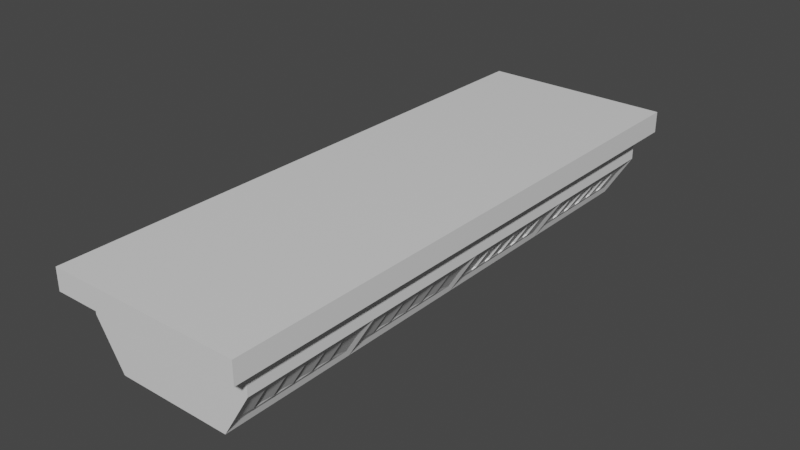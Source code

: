 # Source: kitchen_ventilator.blend  (saved by Blender 2.80.75; exported with 4.5.12 LTS)
import bpy
from mathutils import Matrix  # noqa: F401  (used for matrix-valued properties, if any)

bpy.ops.wm.read_factory_settings(use_empty=True)
scene = bpy.context.scene
scene.name = 'Scene'

# ---- materials (node trees are filled in below, after node groups)
mat_material = bpy.data.materials.new('Material')
mat_material.alpha_threshold = 0.0
mat_material.use_transparent_shadow = False
mat_material.line_color = (0.0, 0.0, 0.0, 1.0)

# ---- material node trees
mat_material.use_nodes = True; mat_material.node_tree.nodes.clear()
_N = mat_material.node_tree.nodes; _L = mat_material.node_tree.links
n0 = _N.new('ShaderNodeOutputMaterial'); n0.name = 'Material Output'; n0.location = (300, 300)
n1 = _N.new('ShaderNodeBsdfPrincipled'); n1.name = 'Principled BSDF'; n1.location = (10, 300)
n1.distribution = 'GGX'
n1.subsurface_method = 'BURLEY'
n1.inputs[2].default_value = 0.4
n1.inputs[3].default_value = 1.45
n1.inputs[27].default_value = (0.0, 0.0, 0.0, 1.0)
n1.inputs[28].default_value = 1.0
_L.new(n1.outputs[0], n0.inputs[0])
n0.is_active_output = True

# ---- world
world_world = bpy.data.worlds.new('World'); scene.world = world_world
world_world.use_nodes = True; world_world.node_tree.nodes.clear()
_N = world_world.node_tree.nodes; _L = world_world.node_tree.links
n0 = _N.new('ShaderNodeOutputWorld'); n0.name = 'World Output'; n0.location = (300, 300)
n1 = _N.new('ShaderNodeBackground'); n1.name = 'Background'; n1.location = (10, 300)
n1.inputs[0].default_value = (0.05088, 0.05088, 0.05088, 1.0)
_L.new(n1.outputs[0], n0.inputs[0])
n0.is_active_output = True
world_world.color = (0.05088, 0.05088, 0.05088)
world_world.use_sun_shadow = False
world_world.sun_shadow_jitter_overblur = 0.0

# ---- meshes
me_cube = bpy.data.meshes.new('Cube')
me_cube.from_pydata([(2.832, 8.849, 1.0), (1.92, 8.849, -0.5001), (-2.832, 8.849, 1.0), (-1.92, 8.849, -0.5001), (2.832, 8.849, 1.855), (-2.832, 8.849, 1.855), (3.221, 9.547, 1.855), (-3.221, 9.547, 1.855), (3.221, 9.547, 2.57), (-3.221, 9.547, 2.57), (-1.92, 0.0, -0.5001), (2.832, 0.0, 1.0), (-2.832, 0.0, 1.0), (1.92, 0.0, -0.5001), (2.832, 0.0, 1.855), (-2.832, 0.0, 1.855), (3.221, 0.0, 1.855), (-3.221, 0.0, 1.855), (3.221, 0.0, 2.57), (-3.221, 0.0, 2.57), (-2.832, 4.424, 1.0), (1.92, 4.424, -0.5001), (-2.832, 4.424, 1.855), (-3.221, 4.774, 1.855), (-3.221, 4.774, 2.57), (-1.92, 4.424, -0.5001), (2.832, 4.424, 1.0), (2.832, 4.424, 1.855), (3.221, 4.774, 1.855), (3.221, 4.774, 2.57), (1.995, 4.234, -0.2482), (2.643, 4.234, 0.8178), (2.643, 0.1898, 0.8178), (1.995, 0.1898, -0.2482), (1.995, 8.659, -0.2482), (2.643, 8.659, 0.8178), (2.643, 4.614, 0.8178), (1.995, 4.614, -0.2482), (2.643, 0.8639, 0.8178), (2.643, 1.538, 0.8178), (2.643, 2.212, 0.8178), (2.643, 2.886, 0.8178), (2.643, 3.56, 0.8178), (1.995, 3.56, -0.2482), (1.995, 2.886, -0.2482), (1.995, 2.212, -0.2482), (1.995, 1.538, -0.2482), (1.995, 0.8639, -0.2482), (2.643, 5.288, 0.8178), (2.643, 5.962, 0.8178), (2.643, 6.636, 0.8178), (2.643, 7.311, 0.8178), (2.643, 7.985, 0.8178), (1.995, 7.985, -0.2482), (1.995, 7.311, -0.2482), (1.995, 6.636, -0.2482), (1.995, 5.962, -0.2482), (1.995, 5.288, -0.2482), (2.518, 4.234, 0.6118), (2.12, 4.234, -0.04216), (2.12, 0.1898, -0.04216), (2.518, 0.1898, 0.6118), (2.518, 8.659, 0.6118), (2.12, 8.659, -0.04216), (2.12, 4.614, -0.04216), (2.518, 4.614, 0.6118), (2.505, 7.877, 0.6193), (2.539, 8.092, 0.599), (2.578, 7.985, 0.701), (2.3, 7.912, 0.7438), (2.141, 8.092, -0.05497), (2.108, 7.877, -0.03469), (2.069, 7.985, -0.1367), (1.903, 7.912, 0.08987), (2.505, 7.203, 0.6193), (2.539, 7.418, 0.599), (2.578, 7.311, 0.701), (2.3, 7.238, 0.7438), (2.141, 7.418, -0.05497), (2.108, 7.203, -0.03469), (2.069, 7.311, -0.1367), (1.903, 7.238, 0.08987), (2.505, 6.529, 0.6193), (2.539, 6.744, 0.599), (2.578, 6.636, 0.701), (2.3, 6.563, 0.7438), (2.141, 6.744, -0.05497), (2.108, 6.529, -0.03469), (2.069, 6.636, -0.1367), (1.903, 6.563, 0.08987), (2.505, 5.855, 0.6193), (2.539, 6.07, 0.599), (2.578, 5.962, 0.701), (2.3, 5.889, 0.7438), (2.141, 6.07, -0.05497), (2.108, 5.855, -0.03469), (2.069, 5.962, -0.1367), (1.903, 5.889, 0.08987), (2.503, 5.181, 0.6204), (2.537, 5.396, 0.6002), (2.576, 5.288, 0.7022), (2.299, 5.215, 0.745), (2.139, 5.396, -0.05381), (2.106, 5.181, -0.03352), (2.067, 5.288, -0.1355), (1.901, 5.215, 0.09104), (2.503, 3.453, 0.6204), (2.537, 3.668, 0.6002), (2.576, 3.56, 0.7022), (2.299, 3.487, 0.745), (2.139, 3.668, -0.05381), (2.106, 3.453, -0.03352), (2.067, 3.56, -0.1355), (1.901, 3.487, 0.09104), (2.505, 2.779, 0.6197), (2.538, 2.994, 0.5994), (2.577, 2.886, 0.7014), (2.3, 2.813, 0.7442), (2.141, 2.994, -0.05459), (2.107, 2.779, -0.03431), (2.068, 2.886, -0.1363), (1.902, 2.813, 0.09025), (2.505, 2.105, 0.6193), (2.539, 2.32, 0.599), (2.578, 2.212, 0.701), (2.3, 2.139, 0.7438), (2.141, 2.32, -0.05497), (2.108, 2.105, -0.03469), (2.069, 2.212, -0.1367), (1.903, 2.139, 0.08987), (2.505, 1.431, 0.6193), (2.539, 1.646, 0.599), (2.578, 1.538, 0.701), (2.3, 1.465, 0.7438), (2.141, 1.646, -0.05497), (2.108, 1.431, -0.03469), (2.069, 1.538, -0.1367), (1.903, 1.465, 0.08987), (2.505, 0.7564, 0.6193), (2.539, 0.9714, 0.599), (2.578, 0.8639, 0.701), (2.3, 0.791, 0.7438), (2.141, 0.9714, -0.05497), (2.108, 0.7564, -0.03469), (2.069, 0.8639, -0.1367), (1.903, 0.791, 0.08987)], [], [(25, 20, 2, 3), (3, 2, 0, 1), (27, 4, 6, 28), (26, 0, 4, 27), (0, 2, 5, 4), (4, 5, 7, 6), (6, 7, 9, 8), (28, 6, 8, 29), (29, 24, 19, 18), (22, 15, 17, 23), (23, 17, 19, 24), (25, 21, 13, 10), (20, 12, 15, 22), (2, 20, 22, 5), (3, 1, 21, 25), (7, 23, 24, 9), (5, 22, 23, 7), (8, 9, 24, 29), (16, 28, 29, 18), (11, 26, 27, 14), (14, 27, 28, 16), (10, 12, 20, 25), (143, 138, 61, 60), (26, 31, 58, 59, 30, 21), (11, 32, 38, 39, 40, 41, 42, 31, 26), (13, 33, 60, 61, 32, 11), (21, 30, 43, 44, 45, 46, 47, 33, 13), (103, 98, 65, 64), (0, 35, 62, 63, 34, 1), (26, 36, 48, 49, 50, 51, 52, 35, 0), (21, 37, 64, 65, 36, 26), (1, 34, 53, 54, 55, 56, 57, 37, 21), (34, 63, 70, 72, 53), (63, 62, 67, 70), (79, 74, 83, 86), (87, 82, 91, 94), (95, 90, 99, 102), (30, 59, 110, 112, 43), (59, 58, 107, 110), (119, 114, 123, 126), (127, 122, 131, 134), (135, 130, 139, 142), (138, 140, 38, 32, 61), (46, 136, 135, 142, 144, 47), (130, 132, 39, 38, 140, 139), (45, 128, 127, 134, 136, 46), (122, 124, 40, 39, 132, 131), (44, 120, 119, 126, 128, 45), (114, 116, 41, 40, 124, 123), (58, 31, 42, 108, 107), (43, 112, 111, 118, 120, 44), (111, 106, 115, 118), (98, 100, 48, 36, 65), (56, 96, 95, 102, 104, 57), (90, 92, 49, 48, 100, 99), (55, 88, 87, 94, 96, 56), (82, 84, 50, 49, 92, 91), (54, 80, 79, 86, 88, 55), (74, 76, 51, 50, 84, 83), (62, 35, 52, 68, 67), (53, 72, 71, 78, 80, 54), (71, 66, 75, 78), (106, 108, 42, 41, 116, 115), (57, 104, 103, 64, 37), (47, 144, 143, 60, 33), (66, 69, 68), (69, 67, 68), (70, 73, 72), (73, 71, 72), (74, 77, 76), (77, 75, 76), (78, 81, 80), (81, 79, 80), (82, 85, 84), (85, 83, 84), (86, 89, 88), (89, 87, 88), (90, 93, 92), (93, 91, 92), (94, 97, 96), (97, 95, 96), (98, 101, 100), (101, 99, 100), (102, 105, 104), (105, 103, 104), (106, 109, 108), (109, 107, 108), (110, 113, 112), (113, 111, 112), (114, 117, 116), (117, 115, 116), (118, 121, 120), (121, 119, 120), (122, 125, 124), (125, 123, 124), (126, 129, 128), (129, 127, 128), (130, 133, 132), (133, 131, 132), (134, 137, 136), (137, 135, 136), (138, 141, 140), (141, 139, 140), (142, 145, 144), (145, 143, 144), (66, 71, 73, 69), (69, 73, 70, 67), (74, 79, 81, 77), (77, 81, 78, 75), (82, 87, 89, 85), (85, 89, 86, 83), (90, 95, 97, 93), (93, 97, 94, 91), (98, 103, 105, 101), (101, 105, 102, 99), (106, 111, 113, 109), (109, 113, 110, 107), (114, 119, 121, 117), (117, 121, 118, 115), (122, 127, 129, 125), (125, 129, 126, 123), (130, 135, 137, 133), (133, 137, 134, 131), (138, 143, 145, 141), (141, 145, 142, 139), (66, 68, 52, 51, 76, 75)])
_uv = me_cube.uv_layers.new(name='UVMap')
_uv.uv.foreach_set('vector', [0.375, 0.6875, 0.625, 0.6875, 0.625, 0.75, 0.375, 0.75, 0.625, 0.5, 0.875, 0.5, 0.875, 0.75, 0.625, 0.75, 0.375, 0.5625, 0.375, 0.5, 0.375, 0.5, 0.375, 0.5625, 0.375, 0.5625, 0.375, 0.5, 0.375, 0.5, 0.375, 0.5625, 0.875, 0.75, 0.875, 0.5, 0.875, 0.5, 0.875, 0.75, 0.875, 0.75, 0.875, 0.5, 0.875, 0.5, 0.875, 0.75, 0.875, 0.75, 0.875, 0.5, 0.875, 0.5, 0.875, 0.75, 0.375, 0.5625, 0.375, 0.5, 0.375, 0.5, 0.375, 0.5625, 0.375, 0.0625, 0.625, 0.0625, 0.625, 0.125, 0.375, 0.125, 0.625, 0.6875, 0.625, 0.625, 0.625, 0.625, 0.625, 0.6875, 0.625, 0.6875, 0.625, 0.625, 0.625, 0.625, 0.625, 0.6875, 0.375, 0.8125, 0.625, 0.8125, 0.625, 0.875, 0.375, 0.875, 0.625, 0.6875, 0.625, 0.625, 0.625, 0.625, 0.625, 0.6875, 0.625, 0.75, 0.625, 0.6875, 0.625, 0.6875, 0.625, 0.75, 0.375, 0.75, 0.625, 0.75, 0.625, 0.8125, 0.375, 0.8125, 0.625, 0.75, 0.625, 0.6875, 0.625, 0.6875, 0.625, 0.75, 0.625, 0.75, 0.625, 0.6875, 0.625, 0.6875, 0.625, 0.75, 0.375, 0.0, 0.625, 0.0, 0.625, 0.0625, 0.375, 0.0625, 0.375, 0.625, 0.375, 0.5625, 0.375, 0.5625, 0.375, 0.625, 0.375, 0.625, 0.375, 0.5625, 0.375, 0.5625, 0.375, 0.625, 0.375, 0.625, 0.375, 0.5625, 0.375, 0.5625, 0.375, 0.625, 0.375, 0.625, 0.625, 0.625, 0.625, 0.6875, 0.375, 0.6875, 0.2083, 0.6162, 0.2917, 0.6162, 0.2917, 0.625, 0.2083, 0.625, 0.375, 0.5625, 0.375, 0.5625, 0.2917, 0.5625, 0.2083, 0.5625, 0.125, 0.5625, 0.125, 0.5625, 0.375, 0.625, 0.375, 0.625, 0.375, 0.6146, 0.375, 0.6042, 0.375, 0.5938, 0.375, 0.5833, 0.375, 0.5729, 0.375, 0.5625, 0.375, 0.5625, 0.125, 0.625, 0.125, 0.625, 0.2083, 0.625, 0.2917, 0.625, 0.375, 0.625, 0.375, 0.625, 0.125, 0.5625, 0.125, 0.5625, 0.125, 0.5729, 0.125, 0.5833, 0.125, 0.5938, 0.125, 0.6042, 0.125, 0.6146, 0.125, 0.625, 0.125, 0.625, 0.2083, 0.5537, 0.2917, 0.5537, 0.2917, 0.5625, 0.2083, 0.5625, 0.375, 0.5, 0.375, 0.5, 0.2917, 0.5, 0.2083, 0.5, 0.125, 0.5, 0.125, 0.5, 0.375, 0.5625, 0.375, 0.5625, 0.375, 0.5521, 0.375, 0.5417, 0.375, 0.5312, 0.375, 0.5208, 0.375, 0.5104, 0.375, 0.5, 0.375, 0.5, 0.125, 0.5625, 0.125, 0.5625, 0.2083, 0.5625, 0.2917, 0.5625, 0.375, 0.5625, 0.375, 0.5625, 0.125, 0.5, 0.125, 0.5, 0.125, 0.5104, 0.125, 0.5208, 0.125, 0.5312, 0.125, 0.5417, 0.125, 0.5521, 0.125, 0.5625, 0.125, 0.5625, 0.125, 0.5, 0.2083, 0.5, 0.2083, 0.5088, 0.1712, 0.5104, 0.125, 0.5104, 0.2083, 0.5, 0.2917, 0.5, 0.2917, 0.5088, 0.2083, 0.5088, 0.2083, 0.5225, 0.2917, 0.5225, 0.2917, 0.5296, 0.2083, 0.5296, 0.2083, 0.5329, 0.2917, 0.5329, 0.2917, 0.54, 0.2083, 0.54, 0.2083, 0.5433, 0.2917, 0.5433, 0.2917, 0.5504, 0.2083, 0.5504, 0.125, 0.5625, 0.2083, 0.5625, 0.2083, 0.5713, 0.1712, 0.5729, 0.125, 0.5729, 0.2083, 0.5625, 0.2917, 0.5625, 0.2917, 0.5713, 0.2083, 0.5713, 0.2083, 0.585, 0.2917, 0.585, 0.2917, 0.5921, 0.2083, 0.5921, 0.2083, 0.5954, 0.2917, 0.5954, 0.2917, 0.6025, 0.2083, 0.6025, 0.2083, 0.6058, 0.2917, 0.6058, 0.2917, 0.6129, 0.2083, 0.6129, 0.2917, 0.6162, 0.3288, 0.6146, 0.375, 0.6146, 0.375, 0.625, 0.2917, 0.625, 0.125, 0.6042, 0.1712, 0.6042, 0.2083, 0.6058, 0.2083, 0.6129, 0.1712, 0.6146, 0.125, 0.6146, 0.2917, 0.6058, 0.3288, 0.6042, 0.375, 0.6042, 0.375, 0.6146, 0.3288, 0.6146, 0.2917, 0.6129, 0.125, 0.5938, 0.1712, 0.5938, 0.2083, 0.5954, 0.2083, 0.6025, 0.1712, 0.6042, 0.125, 0.6042, 0.2917, 0.5954, 0.3288, 0.5938, 0.375, 0.5938, 0.375, 0.6042, 0.3288, 0.6042, 0.2917, 0.6025, 0.125, 0.5833, 0.1712, 0.5833, 0.2083, 0.585, 0.2083, 0.5921, 0.1712, 0.5938, 0.125, 0.5938, 0.2917, 0.585, 0.3288, 0.5833, 0.375, 0.5833, 0.375, 0.5938, 0.3288, 0.5938, 0.2917, 0.5921, 0.2917, 0.5625, 0.375, 0.5625, 0.375, 0.5729, 0.3288, 0.5729, 0.2917, 0.5713, 0.125, 0.5729, 0.1712, 0.5729, 0.2083, 0.5746, 0.2083, 0.5817, 0.1712, 0.5833, 0.125, 0.5833, 0.2083, 0.5746, 0.2917, 0.5746, 0.2917, 0.5817, 0.2083, 0.5817, 0.2917, 0.5537, 0.3288, 0.5521, 0.375, 0.5521, 0.375, 0.5625, 0.2917, 0.5625, 0.125, 0.5417, 0.1712, 0.5417, 0.2083, 0.5433, 0.2083, 0.5504, 0.1712, 0.5521, 0.125, 0.5521, 0.2917, 0.5433, 0.3288, 0.5417, 0.375, 0.5417, 0.375, 0.5521, 0.3288, 0.5521, 0.2917, 0.5504, 0.125, 0.5312, 0.1712, 0.5312, 0.2083, 0.5329, 0.2083, 0.54, 0.1712, 0.5417, 0.125, 0.5417, 0.2917, 0.5329, 0.3288, 0.5312, 0.375, 0.5312, 0.375, 0.5417, 0.3288, 0.5417, 0.2917, 0.54, 0.125, 0.5208, 0.1712, 0.5208, 0.2083, 0.5225, 0.2083, 0.5296, 0.1712, 0.5312, 0.125, 0.5312, 0.2917, 0.5225, 0.3288, 0.5208, 0.375, 0.5208, 0.375, 0.5312, 0.3288, 0.5312, 0.2917, 0.5296, 0.2917, 0.5, 0.375, 0.5, 0.375, 0.5104, 0.3288, 0.5104, 0.2917, 0.5088, 0.125, 0.5104, 0.1712, 0.5104, 0.2083, 0.5121, 0.2083, 0.5192, 0.1712, 0.5208, 0.125, 0.5208, 0.2083, 0.5121, 0.2917, 0.5121, 0.2917, 0.5192, 0.2083, 0.5192, 0.2917, 0.5746, 0.3288, 0.5729, 0.375, 0.5729, 0.375, 0.5833, 0.3288, 0.5833, 0.2917, 0.5817, 0.125, 0.5521, 0.1712, 0.5521, 0.2083, 0.5537, 0.2083, 0.5625, 0.125, 0.5625, 0.125, 0.6146, 0.1712, 0.6146, 0.2083, 0.6162, 0.2083, 0.625, 0.125, 0.625, 0.2917, 0.5121, 0.2917, 0.5104, 0.3288, 0.5104, 0.2917, 0.5104, 0.2917, 0.5088, 0.3288, 0.5104, 0.2083, 0.5088, 0.2083, 0.5104, 0.1712, 0.5104, 0.2083, 0.5104, 0.2083, 0.5121, 0.1712, 0.5104, 0.2917, 0.5225, 0.2917, 0.5208, 0.3288, 0.5208, 0.2917, 0.5208, 0.2917, 0.5192, 0.3288, 0.5208, 0.2083, 0.5192, 0.2083, 0.5208, 0.1712, 0.5208, 0.2083, 0.5208, 0.2083, 0.5225, 0.1712, 0.5208, 0.2917, 0.5329, 0.2917, 0.5312, 0.3288, 0.5312, 0.2917, 0.5312, 0.2917, 0.5296, 0.3288, 0.5312, 0.2083, 0.5296, 0.2083, 0.5312, 0.1712, 0.5312, 0.2083, 0.5312, 0.2083, 0.5329, 0.1712, 0.5312, 0.2917, 0.5433, 0.2917, 0.5417, 0.3288, 0.5417, 0.2917, 0.5417, 0.2917, 0.54, 0.3288, 0.5417, 0.2083, 0.54, 0.2083, 0.5417, 0.1712, 0.5417, 0.2083, 0.5417, 0.2083, 0.5433, 0.1712, 0.5417, 0.2917, 0.5537, 0.2917, 0.5521, 0.3288, 0.5521, 0.2917, 0.5521, 0.2917, 0.5504, 0.3288, 0.5521, 0.2083, 0.5504, 0.2083, 0.5521, 0.1712, 0.5521, 0.2083, 0.5521, 0.2083, 0.5537, 0.1712, 0.5521, 0.2917, 0.5746, 0.2917, 0.5729, 0.3288, 0.5729, 0.2917, 0.5729, 0.2917, 0.5713, 0.3288, 0.5729, 0.2083, 0.5713, 0.2083, 0.5729, 0.1712, 0.5729, 0.2083, 0.5729, 0.2083, 0.5746, 0.1712, 0.5729, 0.2917, 0.585, 0.2917, 0.5833, 0.3288, 0.5833, 0.2917, 0.5833, 0.2917, 0.5817, 0.3288, 0.5833, 0.2083, 0.5817, 0.2083, 0.5833, 0.1712, 0.5833, 0.2083, 0.5833, 0.2083, 0.585, 0.1712, 0.5833, 0.2917, 0.5954, 0.2917, 0.5938, 0.3288, 0.5938, 0.2917, 0.5938, 0.2917, 0.5921, 0.3288, 0.5938, 0.2083, 0.5921, 0.2083, 0.5938, 0.1712, 0.5938, 0.2083, 0.5938, 0.2083, 0.5954, 0.1712, 0.5938, 0.2917, 0.6058, 0.2917, 0.6042, 0.3288, 0.6042, 0.2917, 0.6042, 0.2917, 0.6025, 0.3288, 0.6042, 0.2083, 0.6025, 0.2083, 0.6042, 0.1712, 0.6042, 0.2083, 0.6042, 0.2083, 0.6058, 0.1712, 0.6042, 0.2917, 0.6162, 0.2917, 0.6146, 0.3288, 0.6146, 0.2917, 0.6146, 0.2917, 0.6129, 0.3288, 0.6146, 0.2083, 0.6129, 0.2083, 0.6146, 0.1712, 0.6146, 0.2083, 0.6146, 0.2083, 0.6162, 0.1712, 0.6146, 0.2917, 0.5121, 0.2083, 0.5121, 0.2083, 0.5104, 0.2917, 0.5104, 0.2917, 0.5104, 0.2083, 0.5104, 0.2083, 0.5088, 0.2917, 0.5088, 0.2917, 0.5225, 0.2083, 0.5225, 0.2083, 0.5208, 0.2917, 0.5208, 0.2917, 0.5208, 0.2083, 0.5208, 0.2083, 0.5192, 0.2917, 0.5192, 0.2917, 0.5329, 0.2083, 0.5329, 0.2083, 0.5312, 0.2917, 0.5312, 0.2917, 0.5312, 0.2083, 0.5312, 0.2083, 0.5296, 0.2917, 0.5296, 0.2917, 0.5433, 0.2083, 0.5433, 0.2083, 0.5417, 0.2917, 0.5417, 0.2917, 0.5417, 0.2083, 0.5417, 0.2083, 0.54, 0.2917, 0.54, 0.2917, 0.5537, 0.2083, 0.5537, 0.2083, 0.5521, 0.2917, 0.5521, 0.2917, 0.5521, 0.2083, 0.5521, 0.2083, 0.5504, 0.2917, 0.5504, 0.2917, 0.5746, 0.2083, 0.5746, 0.2083, 0.5729, 0.2917, 0.5729, 0.2917, 0.5729, 0.2083, 0.5729, 0.2083, 0.5713, 0.2917, 0.5713, 0.2917, 0.585, 0.2083, 0.585, 0.2083, 0.5833, 0.2917, 0.5833, 0.2917, 0.5833, 0.2083, 0.5833, 0.2083, 0.5817, 0.2917, 0.5817, 0.2917, 0.5954, 0.2083, 0.5954, 0.2083, 0.5938, 0.2917, 0.5938, 0.2917, 0.5938, 0.2083, 0.5938, 0.2083, 0.5921, 0.2917, 0.5921, 0.2917, 0.6058, 0.2083, 0.6058, 0.2083, 0.6042, 0.2917, 0.6042, 0.2917, 0.6042, 0.2083, 0.6042, 0.2083, 0.6025, 0.2917, 0.6025, 0.2917, 0.6162, 0.2083, 0.6162, 0.2083, 0.6146, 0.2917, 0.6146, 0.2917, 0.6146, 0.2083, 0.6146, 0.2083, 0.6129, 0.2917, 0.6129, 0.2917, 0.5121, 0.3288, 0.5104, 0.375, 0.5104, 0.375, 0.5208, 0.3288, 0.5208, 0.2917, 0.5192])
me_cube.materials.append(mat_material)
me_cube.use_remesh_preserve_volume = False
me_cube.use_remesh_preserve_attributes = False
me_cube.use_mirror_vertex_groups = False
me_cube.update()

# ---- objects
ob_cube = bpy.data.objects.new('Cube', me_cube)

# ---- transforms, parenting, visibility, modifiers, constraints
ob_cube.location = (0.0, 0.0, 0.0)
ob_cube.lock_rotations_4d = False
ob_cube.empty_display_type = 'ARROWS'
ob_cube.lineart.crease_threshold = 0.0
_m = ob_cube.modifiers.new('Mirror', 'MIRROR')
_m.use_axis = (False, True, False)

# ---- collection membership
scene.collection.objects.link(ob_cube)

# ---- scene / render settings (as saved in the file)
scene.frame_start = 1; scene.frame_end = 250; scene.frame_set(1)
scene.render.engine = 'BLENDER_EEVEE_NEXT'
scene.cycles.use_denoising = False
scene.cycles.samples = 128
scene.cycles.sampling_pattern = 'TABULATED_SOBOL'
scene.cycles.use_adaptive_sampling = False
scene.cycles.use_light_tree = False
scene.view_settings.view_transform = 'Filmic'
bpy.context.view_layer.update()

# ---- added for rendering (the .blend has no active camera and no usable light): camera, sun
cam_auto = bpy.data.cameras.new('AutoCamera')
cam_auto.lens = 50.0
cam_auto.sensor_width = 36.0
cam_auto.clip_end = 1000.0
ob_auto_camera = bpy.data.objects.new('AutoCamera', cam_auto)
scene.collection.objects.link(ob_auto_camera)
ob_auto_camera.location = (18.8595, -22.6314, 16.1224)
ob_auto_camera.rotation_euler = (1.09748, -7.21219e-08, 0.694738)
scene.camera = ob_auto_camera
light_auto_sun = bpy.data.lights.new('AutoSun', 'SUN')
light_auto_sun.energy = 3.0
light_auto_sun.angle = 0.0523599
ob_auto_sun = bpy.data.objects.new('AutoSun', light_auto_sun)
scene.collection.objects.link(ob_auto_sun)
ob_auto_sun.rotation_euler = (0.872665, 0.174533, 0.523599)
bpy.context.view_layer.update()
